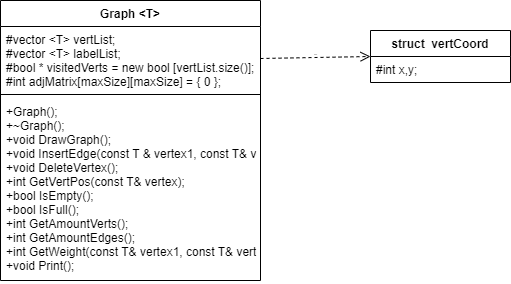

The diagram above was exported from draw.io. Its source (the exported page's mxGraphModel, read from the mxfile embedded in the PNG):
<mxGraphModel dx="1211" dy="707" grid="1" gridSize="10" guides="1" tooltips="1" connect="1" arrows="1" fold="1" page="1" pageScale="1" pageWidth="827" pageHeight="1169" math="0" shadow="0">
  <root>
    <mxCell id="0" />
    <mxCell id="1" parent="0" />
    <mxCell id="5Dt704DQoCcS0aTGjGKs-5" value="Graph &lt;T&gt;" style="swimlane;fontStyle=1;align=center;verticalAlign=top;childLayout=stackLayout;horizontal=1;startSize=26;horizontalStack=0;resizeParent=1;resizeParentMax=0;resizeLast=0;collapsible=1;marginBottom=0;" vertex="1" parent="1">
      <mxGeometry x="340" y="40" width="260" height="280" as="geometry" />
    </mxCell>
    <mxCell id="5Dt704DQoCcS0aTGjGKs-6" value="#vector &lt;T&gt; vertList;&#10;#vector &lt;T&gt; labelList;&#10;#bool * visitedVerts = new bool [vertList.size()];&#10;#int adjMatrix[maxSize][maxSize] = { 0 };" style="text;strokeColor=none;fillColor=none;align=left;verticalAlign=top;spacingLeft=4;spacingRight=4;overflow=hidden;rotatable=0;points=[[0,0.5],[1,0.5]];portConstraint=eastwest;" vertex="1" parent="5Dt704DQoCcS0aTGjGKs-5">
      <mxGeometry y="26" width="260" height="64" as="geometry" />
    </mxCell>
    <mxCell id="5Dt704DQoCcS0aTGjGKs-7" value="" style="line;strokeWidth=1;fillColor=none;align=left;verticalAlign=middle;spacingTop=-1;spacingLeft=3;spacingRight=3;rotatable=0;labelPosition=right;points=[];portConstraint=eastwest;" vertex="1" parent="5Dt704DQoCcS0aTGjGKs-5">
      <mxGeometry y="90" width="260" height="8" as="geometry" />
    </mxCell>
    <mxCell id="5Dt704DQoCcS0aTGjGKs-8" value="+Graph();&#10;+~Graph();&#10;+void DrawGraph();&#10;+void InsertEdge(const T &amp; vertex1, const T&amp; vertex , int weight);&#10;+void DeleteVertex();&#10;+int GetVertPos(const T&amp; vertex);&#10;+bool IsEmpty();&#10;+bool IsFull();&#10;+int GetAmountVerts();&#10;+int GetAmountEdges();&#10;+int GetWeight(const T&amp; vertex1, const T&amp; vertex2);&#10;+void Print(); " style="text;strokeColor=none;fillColor=none;align=left;verticalAlign=top;spacingLeft=4;spacingRight=4;overflow=hidden;rotatable=0;points=[[0,0.5],[1,0.5]];portConstraint=eastwest;" vertex="1" parent="5Dt704DQoCcS0aTGjGKs-5">
      <mxGeometry y="98" width="260" height="182" as="geometry" />
    </mxCell>
    <mxCell id="5Dt704DQoCcS0aTGjGKs-9" value="struct  vertCoord" style="swimlane;fontStyle=1;childLayout=stackLayout;horizontal=1;startSize=26;fillColor=none;horizontalStack=0;resizeParent=1;resizeParentMax=0;resizeLast=0;collapsible=1;marginBottom=0;" vertex="1" parent="1">
      <mxGeometry x="710" y="70" width="140" height="52" as="geometry" />
    </mxCell>
    <mxCell id="5Dt704DQoCcS0aTGjGKs-10" value="#int x,y;&#10;" style="text;strokeColor=none;fillColor=none;align=left;verticalAlign=top;spacingLeft=4;spacingRight=4;overflow=hidden;rotatable=0;points=[[0,0.5],[1,0.5]];portConstraint=eastwest;" vertex="1" parent="5Dt704DQoCcS0aTGjGKs-9">
      <mxGeometry y="26" width="140" height="26" as="geometry" />
    </mxCell>
    <mxCell id="5Dt704DQoCcS0aTGjGKs-19" value="return" style="html=1;verticalAlign=bottom;endArrow=open;dashed=1;endSize=8;rounded=0;exitX=1;exitY=0.5;exitDx=0;exitDy=0;entryX=0;entryY=0.5;entryDx=0;entryDy=0;align=center;labelPosition=center;verticalLabelPosition=top;fontSize=1;" edge="1" parent="1" source="5Dt704DQoCcS0aTGjGKs-6" target="5Dt704DQoCcS0aTGjGKs-9">
      <mxGeometry relative="1" as="geometry">
        <mxPoint x="640" y="200" as="sourcePoint" />
        <mxPoint x="560" y="200" as="targetPoint" />
      </mxGeometry>
    </mxCell>
  </root>
</mxGraphModel>